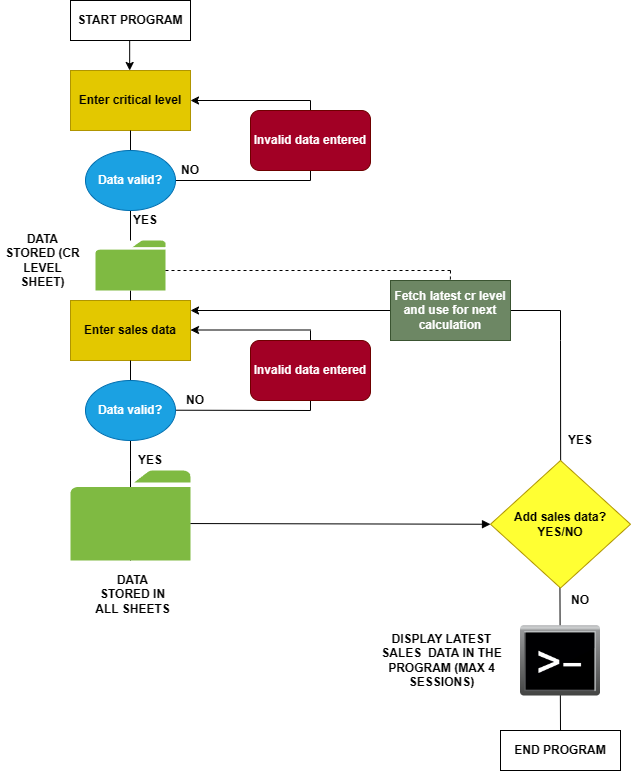

The diagram above was exported from draw.io. Its source (the exported page's mxGraphModel, read from the mxfile embedded in the PNG):
<mxGraphModel dx="874" dy="813" grid="1" gridSize="10" guides="1" tooltips="1" connect="1" arrows="1" fold="1" page="1" pageScale="1" pageWidth="827" pageHeight="1169" math="0" shadow="0">
  <root>
    <mxCell id="0" />
    <mxCell id="1" parent="0" />
    <mxCell id="KqzpWNm1X1nN_AGuBZpY-4" value="&lt;b&gt;Enter critical level&lt;/b&gt;" style="rounded=0;whiteSpace=wrap;html=1;fillColor=#e3c800;fontColor=#000000;strokeColor=#B09500;" vertex="1" parent="1">
      <mxGeometry x="120" y="100" width="120" height="60" as="geometry" />
    </mxCell>
    <mxCell id="KqzpWNm1X1nN_AGuBZpY-5" value="" style="endArrow=none;html=1;rounded=0;entryX=0.5;entryY=1;entryDx=0;entryDy=0;" edge="1" parent="1" source="KqzpWNm1X1nN_AGuBZpY-15" target="KqzpWNm1X1nN_AGuBZpY-4">
      <mxGeometry width="50" height="50" relative="1" as="geometry">
        <mxPoint x="180" y="260" as="sourcePoint" />
        <mxPoint x="183" y="190" as="targetPoint" />
      </mxGeometry>
    </mxCell>
    <mxCell id="KqzpWNm1X1nN_AGuBZpY-6" value="&lt;b&gt;Enter sales data&lt;/b&gt;" style="rounded=0;whiteSpace=wrap;html=1;fillColor=#e3c800;fontColor=#000000;strokeColor=#B09500;" vertex="1" parent="1">
      <mxGeometry x="120" y="330" width="120" height="60" as="geometry" />
    </mxCell>
    <mxCell id="KqzpWNm1X1nN_AGuBZpY-7" value="" style="endArrow=none;html=1;rounded=0;" edge="1" parent="1">
      <mxGeometry width="50" height="50" relative="1" as="geometry">
        <mxPoint x="180" y="210" as="sourcePoint" />
        <mxPoint x="360" y="210" as="targetPoint" />
      </mxGeometry>
    </mxCell>
    <mxCell id="KqzpWNm1X1nN_AGuBZpY-8" value="" style="endArrow=none;html=1;rounded=0;" edge="1" parent="1" source="KqzpWNm1X1nN_AGuBZpY-11">
      <mxGeometry width="50" height="50" relative="1" as="geometry">
        <mxPoint x="360" y="130" as="sourcePoint" />
        <mxPoint x="360" y="210" as="targetPoint" />
      </mxGeometry>
    </mxCell>
    <mxCell id="KqzpWNm1X1nN_AGuBZpY-9" value="" style="endArrow=classic;html=1;rounded=0;entryX=1;entryY=0.5;entryDx=0;entryDy=0;" edge="1" parent="1" target="KqzpWNm1X1nN_AGuBZpY-4">
      <mxGeometry width="50" height="50" relative="1" as="geometry">
        <mxPoint x="360" y="130" as="sourcePoint" />
        <mxPoint x="420" y="200" as="targetPoint" />
      </mxGeometry>
    </mxCell>
    <mxCell id="KqzpWNm1X1nN_AGuBZpY-12" value="" style="endArrow=none;html=1;rounded=0;" edge="1" parent="1" target="KqzpWNm1X1nN_AGuBZpY-11">
      <mxGeometry width="50" height="50" relative="1" as="geometry">
        <mxPoint x="360" y="130" as="sourcePoint" />
        <mxPoint x="360" y="210" as="targetPoint" />
      </mxGeometry>
    </mxCell>
    <mxCell id="KqzpWNm1X1nN_AGuBZpY-11" value="&lt;b&gt;Invalid data entered&lt;/b&gt;" style="rounded=1;whiteSpace=wrap;html=1;fillColor=#a20025;fontColor=#ffffff;strokeColor=#6F0000;" vertex="1" parent="1">
      <mxGeometry x="300" y="140" width="120" height="60" as="geometry" />
    </mxCell>
    <mxCell id="KqzpWNm1X1nN_AGuBZpY-16" value="" style="endArrow=none;html=1;rounded=0;entryX=0.5;entryY=1;entryDx=0;entryDy=0;" edge="1" parent="1" source="KqzpWNm1X1nN_AGuBZpY-20" target="KqzpWNm1X1nN_AGuBZpY-15">
      <mxGeometry width="50" height="50" relative="1" as="geometry">
        <mxPoint x="180" y="250" as="sourcePoint" />
        <mxPoint x="180" y="160" as="targetPoint" />
      </mxGeometry>
    </mxCell>
    <mxCell id="KqzpWNm1X1nN_AGuBZpY-15" value="&lt;b&gt;Data valid?&lt;/b&gt;" style="ellipse;whiteSpace=wrap;html=1;fillColor=#1ba1e2;fontColor=#ffffff;strokeColor=#006EAF;" vertex="1" parent="1">
      <mxGeometry x="135" y="180" width="90" height="60" as="geometry" />
    </mxCell>
    <mxCell id="KqzpWNm1X1nN_AGuBZpY-18" value="" style="endArrow=none;html=1;rounded=0;" edge="1" parent="1" target="KqzpWNm1X1nN_AGuBZpY-20">
      <mxGeometry width="50" height="50" relative="1" as="geometry">
        <mxPoint x="180" y="330" as="sourcePoint" />
        <mxPoint x="180" y="310" as="targetPoint" />
      </mxGeometry>
    </mxCell>
    <mxCell id="KqzpWNm1X1nN_AGuBZpY-20" value="" style="sketch=0;pointerEvents=1;shadow=0;dashed=0;html=1;strokeColor=none;labelPosition=center;verticalLabelPosition=bottom;verticalAlign=top;outlineConnect=0;align=left;shape=mxgraph.office.concepts.folder;fillColor=#7FBA42;" vertex="1" parent="1">
      <mxGeometry x="145" y="270" width="70" height="50" as="geometry" />
    </mxCell>
    <mxCell id="KqzpWNm1X1nN_AGuBZpY-24" value="&lt;b&gt;NO&lt;/b&gt;" style="text;html=1;strokeColor=none;fillColor=none;align=center;verticalAlign=middle;whiteSpace=wrap;rounded=0;" vertex="1" parent="1">
      <mxGeometry x="210" y="180" width="60" height="40" as="geometry" />
    </mxCell>
    <mxCell id="KqzpWNm1X1nN_AGuBZpY-26" value="&lt;b&gt;YES&lt;/b&gt;" style="text;html=1;strokeColor=none;fillColor=none;align=center;verticalAlign=middle;whiteSpace=wrap;rounded=0;" vertex="1" parent="1">
      <mxGeometry x="165" y="230" width="60" height="40" as="geometry" />
    </mxCell>
    <mxCell id="KqzpWNm1X1nN_AGuBZpY-27" value="&lt;b&gt;DATA STORED (CR LEVEL SHEET)&lt;/b&gt;" style="text;html=1;strokeColor=none;fillColor=none;align=center;verticalAlign=middle;whiteSpace=wrap;rounded=0;" vertex="1" parent="1">
      <mxGeometry x="50" y="270" width="85" height="40" as="geometry" />
    </mxCell>
    <mxCell id="KqzpWNm1X1nN_AGuBZpY-30" value="" style="endArrow=none;html=1;rounded=0;" edge="1" parent="1" target="KqzpWNm1X1nN_AGuBZpY-51">
      <mxGeometry width="50" height="50" relative="1" as="geometry">
        <mxPoint x="180" y="390" as="sourcePoint" />
        <mxPoint x="180" y="410" as="targetPoint" />
      </mxGeometry>
    </mxCell>
    <mxCell id="KqzpWNm1X1nN_AGuBZpY-34" value="&lt;b&gt;NO&lt;/b&gt;" style="text;html=1;strokeColor=none;fillColor=none;align=center;verticalAlign=middle;whiteSpace=wrap;rounded=0;" vertex="1" parent="1">
      <mxGeometry x="215" y="410" width="60" height="40" as="geometry" />
    </mxCell>
    <mxCell id="KqzpWNm1X1nN_AGuBZpY-36" value="" style="endArrow=none;html=1;rounded=0;" edge="1" parent="1">
      <mxGeometry width="50" height="50" relative="1" as="geometry">
        <mxPoint x="200" y="439.65999999999997" as="sourcePoint" />
        <mxPoint x="360" y="440" as="targetPoint" />
      </mxGeometry>
    </mxCell>
    <mxCell id="KqzpWNm1X1nN_AGuBZpY-32" value="&lt;b&gt;Data valid?&lt;/b&gt;" style="ellipse;whiteSpace=wrap;html=1;fillColor=#1ba1e2;fontColor=#ffffff;strokeColor=#006EAF;" vertex="1" parent="1">
      <mxGeometry x="135" y="410" width="90" height="60" as="geometry" />
    </mxCell>
    <mxCell id="KqzpWNm1X1nN_AGuBZpY-38" value="" style="endArrow=classic;html=1;rounded=0;entryX=1;entryY=0.5;entryDx=0;entryDy=0;" edge="1" parent="1">
      <mxGeometry width="50" height="50" relative="1" as="geometry">
        <mxPoint x="360" y="359.5" as="sourcePoint" />
        <mxPoint x="240" y="359.5" as="targetPoint" />
      </mxGeometry>
    </mxCell>
    <mxCell id="KqzpWNm1X1nN_AGuBZpY-39" value="" style="endArrow=none;html=1;rounded=0;" edge="1" parent="1">
      <mxGeometry width="50" height="50" relative="1" as="geometry">
        <mxPoint x="360" y="360" as="sourcePoint" />
        <mxPoint x="360" y="440" as="targetPoint" />
      </mxGeometry>
    </mxCell>
    <mxCell id="KqzpWNm1X1nN_AGuBZpY-37" value="&lt;b&gt;Invalid data entered&lt;/b&gt;" style="rounded=1;whiteSpace=wrap;html=1;fillColor=#a20025;fontColor=#ffffff;strokeColor=#6F0000;" vertex="1" parent="1">
      <mxGeometry x="300" y="370" width="120" height="60" as="geometry" />
    </mxCell>
    <mxCell id="KqzpWNm1X1nN_AGuBZpY-43" value="" style="endArrow=none;html=1;rounded=0;" edge="1" parent="1" source="KqzpWNm1X1nN_AGuBZpY-51">
      <mxGeometry width="50" height="50" relative="1" as="geometry">
        <mxPoint x="180" y="530" as="sourcePoint" />
        <mxPoint x="180" y="550.0000000000002" as="targetPoint" />
      </mxGeometry>
    </mxCell>
    <mxCell id="KqzpWNm1X1nN_AGuBZpY-45" value="" style="endArrow=none;html=1;rounded=0;dashed=1;" edge="1" parent="1">
      <mxGeometry width="50" height="50" relative="1" as="geometry">
        <mxPoint x="215" y="300.00000000000006" as="sourcePoint" />
        <mxPoint x="500" y="300" as="targetPoint" />
      </mxGeometry>
    </mxCell>
    <mxCell id="KqzpWNm1X1nN_AGuBZpY-49" value="" style="endArrow=classic;html=1;rounded=0;entryX=1;entryY=0.5;entryDx=0;entryDy=0;" edge="1" parent="1">
      <mxGeometry width="50" height="50" relative="1" as="geometry">
        <mxPoint x="610" y="340" as="sourcePoint" />
        <mxPoint x="240" y="340" as="targetPoint" />
      </mxGeometry>
    </mxCell>
    <mxCell id="KqzpWNm1X1nN_AGuBZpY-53" value="" style="endArrow=none;html=1;rounded=0;entryX=0.501;entryY=0.023;entryDx=0;entryDy=0;entryPerimeter=0;" edge="1" parent="1" target="KqzpWNm1X1nN_AGuBZpY-46">
      <mxGeometry width="50" height="50" relative="1" as="geometry">
        <mxPoint x="610" y="340" as="sourcePoint" />
        <mxPoint x="610" y="460" as="targetPoint" />
        <Array as="points">
          <mxPoint x="610" y="370" />
        </Array>
      </mxGeometry>
    </mxCell>
    <mxCell id="KqzpWNm1X1nN_AGuBZpY-55" value="" style="endArrow=none;html=1;rounded=0;" edge="1" parent="1" target="KqzpWNm1X1nN_AGuBZpY-51">
      <mxGeometry width="50" height="50" relative="1" as="geometry">
        <mxPoint x="180" y="530" as="sourcePoint" />
        <mxPoint x="180" y="550.0000000000002" as="targetPoint" />
      </mxGeometry>
    </mxCell>
    <mxCell id="KqzpWNm1X1nN_AGuBZpY-51" value="" style="sketch=0;pointerEvents=1;shadow=0;dashed=0;html=1;strokeColor=none;labelPosition=center;verticalLabelPosition=bottom;verticalAlign=top;outlineConnect=0;align=left;shape=mxgraph.office.concepts.folder;fillColor=#7FBA42;" vertex="1" parent="1">
      <mxGeometry x="120" y="500" width="120" height="90" as="geometry" />
    </mxCell>
    <mxCell id="KqzpWNm1X1nN_AGuBZpY-56" value="&lt;b&gt;DATA STORED IN ALL SHEETS&lt;/b&gt;" style="text;html=1;strokeColor=none;fillColor=none;align=center;verticalAlign=middle;whiteSpace=wrap;rounded=0;" vertex="1" parent="1">
      <mxGeometry x="140" y="603.75" width="85" height="40" as="geometry" />
    </mxCell>
    <mxCell id="KqzpWNm1X1nN_AGuBZpY-64" value="" style="endArrow=none;html=1;rounded=0;dashed=1;" edge="1" parent="1">
      <mxGeometry width="50" height="50" relative="1" as="geometry">
        <mxPoint x="500" y="300" as="sourcePoint" />
        <mxPoint x="500" y="360" as="targetPoint" />
        <Array as="points">
          <mxPoint x="499.55" y="330" />
        </Array>
      </mxGeometry>
    </mxCell>
    <mxCell id="KqzpWNm1X1nN_AGuBZpY-52" value="&lt;b&gt;Fetch latest cr level and use for next calculation&lt;/b&gt;" style="rounded=1;whiteSpace=wrap;html=1;fillColor=#6d8764;fontColor=#ffffff;strokeColor=#3A5431;arcSize=0;" vertex="1" parent="1">
      <mxGeometry x="440" y="310" width="120" height="60" as="geometry" />
    </mxCell>
    <mxCell id="KqzpWNm1X1nN_AGuBZpY-67" value="&lt;b&gt;YES&lt;/b&gt;" style="text;html=1;strokeColor=none;fillColor=none;align=center;verticalAlign=middle;whiteSpace=wrap;rounded=0;" vertex="1" parent="1">
      <mxGeometry x="170" y="470" width="60" height="40" as="geometry" />
    </mxCell>
    <mxCell id="KqzpWNm1X1nN_AGuBZpY-70" value="" style="endArrow=block;html=1;rounded=0;entryX=0;entryY=0.5;entryDx=0;entryDy=0;endFill=1;" edge="1" parent="1" target="KqzpWNm1X1nN_AGuBZpY-46">
      <mxGeometry width="50" height="50" relative="1" as="geometry">
        <mxPoint x="240" y="553.04" as="sourcePoint" />
        <mxPoint x="420" y="553.04" as="targetPoint" />
      </mxGeometry>
    </mxCell>
    <mxCell id="KqzpWNm1X1nN_AGuBZpY-71" value="&lt;b&gt;YES&lt;/b&gt;" style="text;html=1;strokeColor=none;fillColor=none;align=center;verticalAlign=middle;whiteSpace=wrap;rounded=0;" vertex="1" parent="1">
      <mxGeometry x="600" y="450" width="60" height="40" as="geometry" />
    </mxCell>
    <mxCell id="KqzpWNm1X1nN_AGuBZpY-72" value="&lt;b&gt;NO&lt;/b&gt;" style="text;html=1;strokeColor=none;fillColor=none;align=center;verticalAlign=middle;whiteSpace=wrap;rounded=0;" vertex="1" parent="1">
      <mxGeometry x="600" y="610" width="60" height="40" as="geometry" />
    </mxCell>
    <mxCell id="KqzpWNm1X1nN_AGuBZpY-74" value="&lt;b&gt;START PROGRAM&lt;/b&gt;" style="rounded=0;whiteSpace=wrap;html=1;" vertex="1" parent="1">
      <mxGeometry x="120" y="30" width="120" height="40" as="geometry" />
    </mxCell>
    <mxCell id="KqzpWNm1X1nN_AGuBZpY-76" value="" style="endArrow=classic;html=1;rounded=0;entryX=1;entryY=0.5;entryDx=0;entryDy=0;" edge="1" parent="1">
      <mxGeometry width="50" height="50" relative="1" as="geometry">
        <mxPoint x="179.17" y="70" as="sourcePoint" />
        <mxPoint x="179.17" y="100" as="targetPoint" />
      </mxGeometry>
    </mxCell>
    <mxCell id="KqzpWNm1X1nN_AGuBZpY-77" value="&lt;b&gt;END PROGRAM&lt;/b&gt;" style="rounded=0;whiteSpace=wrap;html=1;" vertex="1" parent="1">
      <mxGeometry x="550" y="760" width="120" height="40" as="geometry" />
    </mxCell>
    <mxCell id="KqzpWNm1X1nN_AGuBZpY-78" value="" style="endArrow=none;html=1;rounded=0;entryX=0.5;entryY=0;entryDx=0;entryDy=0;" edge="1" parent="1" target="KqzpWNm1X1nN_AGuBZpY-77">
      <mxGeometry width="50" height="50" relative="1" as="geometry">
        <mxPoint x="609.17" y="517" as="sourcePoint" />
        <mxPoint x="609.17" y="670" as="targetPoint" />
        <Array as="points">
          <mxPoint x="609.17" y="547" />
        </Array>
      </mxGeometry>
    </mxCell>
    <mxCell id="KqzpWNm1X1nN_AGuBZpY-46" value="&lt;b&gt;Add sales data?&lt;br&gt;YES/NO&lt;/b&gt;" style="rhombus;whiteSpace=wrap;html=1;fillColor=#FFFF33;fontColor=#000000;strokeColor=#B09500;" vertex="1" parent="1">
      <mxGeometry x="540" y="490" width="140" height="127.5" as="geometry" />
    </mxCell>
    <mxCell id="KqzpWNm1X1nN_AGuBZpY-79" value="" style="shape=image;html=1;verticalAlign=top;verticalLabelPosition=bottom;labelBackgroundColor=#ffffff;imageAspect=0;aspect=fixed;image=https://cdn4.iconfinder.com/data/icons/icocentre-free-icons/170/f-command_256-128.png" vertex="1" parent="1">
      <mxGeometry x="570" y="650" width="80" height="80" as="geometry" />
    </mxCell>
    <mxCell id="KqzpWNm1X1nN_AGuBZpY-80" value="&lt;b&gt;DISPLAY LATEST SALES&amp;nbsp; DATA IN THE PROGRAM (MAX 4 SESSIONS)&lt;/b&gt;" style="text;html=1;strokeColor=none;fillColor=none;align=center;verticalAlign=middle;whiteSpace=wrap;rounded=0;" vertex="1" parent="1">
      <mxGeometry x="420" y="670" width="142.5" height="40" as="geometry" />
    </mxCell>
  </root>
</mxGraphModel>